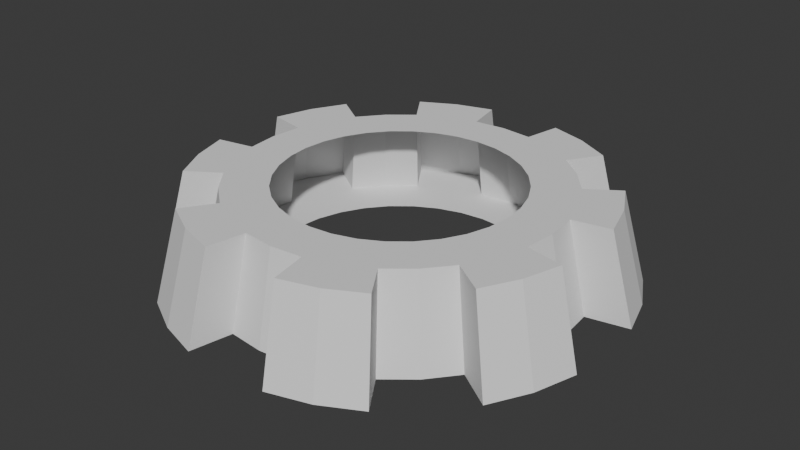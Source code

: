 # Source: gear.blend  (saved by Blender 4.3.34; exported with 4.5.12 LTS)
import bpy
from mathutils import Matrix  # noqa: F401  (used for matrix-valued properties, if any)

bpy.ops.wm.read_factory_settings(use_empty=True)
scene = bpy.context.scene
scene.name = 'Scene'

# ---- collections
col_collection = bpy.data.collections.new('Collection'); scene.collection.children.link(col_collection)

# ---- world
world_world = bpy.data.worlds.new('World'); scene.world = world_world
world_world.use_nodes = True; world_world.node_tree.nodes.clear()
_N = world_world.node_tree.nodes; _L = world_world.node_tree.links
n0 = _N.new('ShaderNodeOutputWorld'); n0.name = 'World Output'; n0.location = (300, 300)
n1 = _N.new('ShaderNodeBackground'); n1.name = 'Background'; n1.location = (10, 300)
n1.inputs[0].default_value = (0.05088, 0.05088, 0.05088, 1.0)
_L.new(n1.outputs[0], n0.inputs[0])
n0.is_active_output = True
world_world.color = (0.05088, 0.05088, 0.05088)
world_world.sun_shadow_jitter_overblur = 0.0

# ---- meshes
me_gear_001 = bpy.data.meshes.new('Gear.001')
me_gear_001.from_pydata([(0.5858, -6.164e-09, -0.2), (0.5745, 0.1143, -0.2), (0.5412, 0.2242, -0.2), (0.487, 0.3254, -0.2), (0.81, 0.0, -0.2), (0.7944, 0.158, -0.2), (0.7483, 0.31, -0.2), (0.6735, 0.45, -0.2), (0.9808, 0.1951, -0.2), (0.9239, 0.3827, -0.2), (0.8315, 0.5556, -0.2), (0.9808, 0.1951, -0.2), (0.9239, 0.3827, -0.2), (0.8315, 0.5556, -0.2), (0.523, -6.164e-09, 0.2), (0.5129, 0.102, 0.2), (0.4832, 0.2001, 0.2), (0.4348, 0.2905, 0.2), (0.7232, 0.0, 0.2), (0.7093, 0.1411, 0.2), (0.6681, 0.2768, 0.2), (0.6013, 0.4018, 0.2), (0.8757, 0.1742, 0.2), (0.8249, 0.3417, 0.2), (0.7424, 0.496, 0.2), (0.8757, 0.1742, 0.2), (0.8249, 0.3417, 0.2), (0.7424, 0.496, 0.2), (0.4142, 0.4142, -0.2), (0.3254, 0.487, -0.2), (0.2242, 0.5412, -0.2), (0.1143, 0.5745, -0.2), (0.5728, 0.5728, -0.2), (0.45, 0.6735, -0.2), (0.31, 0.7483, -0.2), (0.158, 0.7944, -0.2), (0.5556, 0.8315, -0.2), (0.3827, 0.9239, -0.2), (0.1951, 0.9808, -0.2), (0.5556, 0.8315, -0.2), (0.3827, 0.9239, -0.2), (0.1951, 0.9808, -0.2), (0.3698, 0.3698, 0.2), (0.2905, 0.4348, 0.2), (0.2001, 0.4832, 0.2), (0.102, 0.5129, 0.2), (0.5114, 0.5114, 0.2), (0.4018, 0.6013, 0.2), (0.2768, 0.6681, 0.2), (0.1411, 0.7093, 0.2), (0.496, 0.7424, 0.2), (0.3417, 0.8249, 0.2), (0.1742, 0.8757, 0.2), (0.496, 0.7424, 0.2), (0.3417, 0.8249, 0.2), (0.1742, 0.8757, 0.2), (-1.147e-09, 0.5858, -0.2), (-0.1143, 0.5745, -0.2), (-0.2242, 0.5412, -0.2), (-0.3254, 0.487, -0.2), (4.96e-17, 0.81, -0.2), (-0.158, 0.7944, -0.2), (-0.31, 0.7483, -0.2), (-0.45, 0.6735, -0.2), (-0.1951, 0.9808, -0.2), (-0.3827, 0.9239, -0.2), (-0.5556, 0.8315, -0.2), (-0.1951, 0.9808, -0.2), (-0.3827, 0.9239, -0.2), (-0.5556, 0.8315, -0.2), (-1.147e-09, 0.523, 0.2), (-0.102, 0.5129, 0.2), (-0.2001, 0.4832, 0.2), (-0.2905, 0.4348, 0.2), (4.428e-17, 0.7232, 0.2), (-0.1411, 0.7093, 0.2), (-0.2768, 0.6681, 0.2), (-0.4018, 0.6013, 0.2), (-0.1742, 0.8757, 0.2), (-0.3417, 0.8249, 0.2), (-0.496, 0.7424, 0.2), (-0.1742, 0.8757, 0.2), (-0.3417, 0.8249, 0.2), (-0.496, 0.7424, 0.2), (-0.4142, 0.4142, -0.2), (-0.487, 0.3254, -0.2), (-0.5412, 0.2242, -0.2), (-0.5745, 0.1143, -0.2), (-0.5728, 0.5728, -0.2), (-0.6735, 0.45, -0.2), (-0.7483, 0.31, -0.2), (-0.7944, 0.158, -0.2), (-0.8315, 0.5556, -0.2), (-0.9239, 0.3827, -0.2), (-0.9808, 0.1951, -0.2), (-0.8315, 0.5556, -0.2), (-0.9239, 0.3827, -0.2), (-0.9808, 0.1951, -0.2), (-0.3698, 0.3698, 0.2), (-0.4348, 0.2905, 0.2), (-0.4832, 0.2001, 0.2), (-0.5129, 0.102, 0.2), (-0.5114, 0.5114, 0.2), (-0.6013, 0.4018, 0.2), (-0.6681, 0.2768, 0.2), (-0.7093, 0.1411, 0.2), (-0.7424, 0.496, 0.2), (-0.8249, 0.3417, 0.2), (-0.8757, 0.1742, 0.2), (-0.7424, 0.496, 0.2), (-0.8249, 0.3417, 0.2), (-0.8757, 0.1742, 0.2), (-0.5858, -6.164e-09, -0.2), (-0.5745, -0.1143, -0.2), (-0.5412, -0.2242, -0.2), (-0.487, -0.3254, -0.2), (-0.81, 9.92e-17, -0.2), (-0.7944, -0.158, -0.2), (-0.7483, -0.31, -0.2), (-0.6735, -0.45, -0.2), (-0.9808, -0.1951, -0.2), (-0.9239, -0.3827, -0.2), (-0.8315, -0.5556, -0.2), (-0.9808, -0.1951, -0.2), (-0.9239, -0.3827, -0.2), (-0.8315, -0.5556, -0.2), (-0.523, -6.164e-09, 0.2), (-0.5129, -0.102, 0.2), (-0.4832, -0.2001, 0.2), (-0.4348, -0.2905, 0.2), (-0.7232, 8.856e-17, 0.2), (-0.7093, -0.1411, 0.2), (-0.6681, -0.2768, 0.2), (-0.6013, -0.4018, 0.2), (-0.8757, -0.1742, 0.2), (-0.8249, -0.3417, 0.2), (-0.7424, -0.496, 0.2), (-0.8757, -0.1742, 0.2), (-0.8249, -0.3417, 0.2), (-0.7424, -0.496, 0.2), (-0.4142, -0.4142, -0.2), (-0.3254, -0.487, -0.2), (-0.2242, -0.5412, -0.2), (-0.1143, -0.5745, -0.2), (-0.5728, -0.5728, -0.2), (-0.45, -0.6735, -0.2), (-0.31, -0.7483, -0.2), (-0.158, -0.7944, -0.2), (-0.5556, -0.8315, -0.2), (-0.3827, -0.9239, -0.2), (-0.1951, -0.9808, -0.2), (-0.5556, -0.8315, -0.2), (-0.3827, -0.9239, -0.2), (-0.1951, -0.9808, -0.2), (-0.3698, -0.3698, 0.2), (-0.2905, -0.4348, 0.2), (-0.2001, -0.4832, 0.2), (-0.102, -0.5129, 0.2), (-0.5114, -0.5114, 0.2), (-0.4018, -0.6013, 0.2), (-0.2768, -0.6681, 0.2), (-0.1411, -0.7093, 0.2), (-0.496, -0.7424, 0.2), (-0.3417, -0.8249, 0.2), (-0.1742, -0.8757, 0.2), (-0.496, -0.7424, 0.2), (-0.3417, -0.8249, 0.2), (-0.1742, -0.8757, 0.2), (-1.147e-09, -0.5858, -0.2), (0.1143, -0.5745, -0.2), (0.2242, -0.5412, -0.2), (0.3254, -0.487, -0.2), (-1.488e-16, -0.81, -0.2), (0.158, -0.7944, -0.2), (0.31, -0.7483, -0.2), (0.45, -0.6735, -0.2), (0.1951, -0.9808, -0.2), (0.3827, -0.9239, -0.2), (0.5556, -0.8315, -0.2), (0.1951, -0.9808, -0.2), (0.3827, -0.9239, -0.2), (0.5556, -0.8315, -0.2), (-1.147e-09, -0.523, 0.2), (0.102, -0.5129, 0.2), (0.2001, -0.4832, 0.2), (0.2905, -0.4348, 0.2), (-1.328e-16, -0.7232, 0.2), (0.1411, -0.7093, 0.2), (0.2768, -0.6681, 0.2), (0.4018, -0.6013, 0.2), (0.1742, -0.8757, 0.2), (0.3417, -0.8249, 0.2), (0.496, -0.7424, 0.2), (0.1742, -0.8757, 0.2), (0.3417, -0.8249, 0.2), (0.496, -0.7424, 0.2), (0.4142, -0.4142, -0.2), (0.487, -0.3254, -0.2), (0.5412, -0.2242, -0.2), (0.5745, -0.1143, -0.2), (0.5728, -0.5728, -0.2), (0.6735, -0.45, -0.2), (0.7483, -0.31, -0.2), (0.7944, -0.158, -0.2), (0.8315, -0.5556, -0.2), (0.9239, -0.3827, -0.2), (0.9808, -0.1951, -0.2), (0.8315, -0.5556, -0.2), (0.9239, -0.3827, -0.2), (0.9808, -0.1951, -0.2), (0.3698, -0.3698, 0.2), (0.4348, -0.2905, 0.2), (0.4832, -0.2001, 0.2), (0.5129, -0.102, 0.2), (0.5114, -0.5114, 0.2), (0.6013, -0.4018, 0.2), (0.6681, -0.2768, 0.2), (0.7093, -0.1411, 0.2), (0.7424, -0.496, 0.2), (0.8249, -0.3417, 0.2), (0.8757, -0.1742, 0.2), (0.7424, -0.496, 0.2), (0.8249, -0.3417, 0.2), (0.8757, -0.1742, 0.2)], [], [(4, 0, 1, 5), (5, 1, 2, 6), (6, 2, 3, 7), (8, 5, 6, 9), (9, 6, 7, 10), (11, 8, 9, 12), (12, 9, 10, 13), (14, 18, 19, 15), (15, 19, 20, 16), (16, 20, 21, 17), (19, 22, 23, 20), (20, 23, 24, 21), (22, 25, 26, 23), (23, 26, 27, 24), (18, 4, 5, 19), (19, 5, 8, 22), (22, 8, 11, 25), (25, 11, 12, 26), (26, 12, 13, 27), (27, 13, 10, 24), (24, 10, 7, 21), (32, 28, 29, 33), (33, 29, 30, 34), (34, 30, 31, 35), (36, 33, 34, 37), (37, 34, 35, 38), (39, 36, 37, 40), (40, 37, 38, 41), (42, 46, 47, 43), (43, 47, 48, 44), (44, 48, 49, 45), (47, 50, 51, 48), (48, 51, 52, 49), (50, 53, 54, 51), (51, 54, 55, 52), (46, 32, 33, 47), (47, 33, 36, 50), (50, 36, 39, 53), (53, 39, 40, 54), (54, 40, 41, 55), (55, 41, 38, 52), (52, 38, 35, 49), (3, 28, 32, 7), (7, 32, 46, 21), (21, 46, 42, 17), (60, 56, 57, 61), (61, 57, 58, 62), (62, 58, 59, 63), (64, 61, 62, 65), (65, 62, 63, 66), (67, 64, 65, 68), (68, 65, 66, 69), (70, 74, 75, 71), (71, 75, 76, 72), (72, 76, 77, 73), (75, 78, 79, 76), (76, 79, 80, 77), (78, 81, 82, 79), (79, 82, 83, 80), (74, 60, 61, 75), (75, 61, 64, 78), (78, 64, 67, 81), (81, 67, 68, 82), (82, 68, 69, 83), (83, 69, 66, 80), (80, 66, 63, 77), (31, 56, 60, 35), (35, 60, 74, 49), (49, 74, 70, 45), (88, 84, 85, 89), (89, 85, 86, 90), (90, 86, 87, 91), (92, 89, 90, 93), (93, 90, 91, 94), (95, 92, 93, 96), (96, 93, 94, 97), (98, 102, 103, 99), (99, 103, 104, 100), (100, 104, 105, 101), (103, 106, 107, 104), (104, 107, 108, 105), (106, 109, 110, 107), (107, 110, 111, 108), (102, 88, 89, 103), (103, 89, 92, 106), (106, 92, 95, 109), (109, 95, 96, 110), (110, 96, 97, 111), (111, 97, 94, 108), (108, 94, 91, 105), (59, 84, 88, 63), (63, 88, 102, 77), (77, 102, 98, 73), (116, 112, 113, 117), (117, 113, 114, 118), (118, 114, 115, 119), (120, 117, 118, 121), (121, 118, 119, 122), (123, 120, 121, 124), (124, 121, 122, 125), (126, 130, 131, 127), (127, 131, 132, 128), (128, 132, 133, 129), (131, 134, 135, 132), (132, 135, 136, 133), (134, 137, 138, 135), (135, 138, 139, 136), (130, 116, 117, 131), (131, 117, 120, 134), (134, 120, 123, 137), (137, 123, 124, 138), (138, 124, 125, 139), (139, 125, 122, 136), (136, 122, 119, 133), (87, 112, 116, 91), (91, 116, 130, 105), (105, 130, 126, 101), (144, 140, 141, 145), (145, 141, 142, 146), (146, 142, 143, 147), (148, 145, 146, 149), (149, 146, 147, 150), (151, 148, 149, 152), (152, 149, 150, 153), (154, 158, 159, 155), (155, 159, 160, 156), (156, 160, 161, 157), (159, 162, 163, 160), (160, 163, 164, 161), (162, 165, 166, 163), (163, 166, 167, 164), (158, 144, 145, 159), (159, 145, 148, 162), (162, 148, 151, 165), (165, 151, 152, 166), (166, 152, 153, 167), (167, 153, 150, 164), (164, 150, 147, 161), (115, 140, 144, 119), (119, 144, 158, 133), (133, 158, 154, 129), (172, 168, 169, 173), (173, 169, 170, 174), (174, 170, 171, 175), (176, 173, 174, 177), (177, 174, 175, 178), (179, 176, 177, 180), (180, 177, 178, 181), (182, 186, 187, 183), (183, 187, 188, 184), (184, 188, 189, 185), (187, 190, 191, 188), (188, 191, 192, 189), (190, 193, 194, 191), (191, 194, 195, 192), (186, 172, 173, 187), (187, 173, 176, 190), (190, 176, 179, 193), (193, 179, 180, 194), (194, 180, 181, 195), (195, 181, 178, 192), (192, 178, 175, 189), (143, 168, 172, 147), (147, 172, 186, 161), (161, 186, 182, 157), (200, 196, 197, 201), (201, 197, 198, 202), (202, 198, 199, 203), (204, 201, 202, 205), (205, 202, 203, 206), (207, 204, 205, 208), (208, 205, 206, 209), (210, 214, 215, 211), (211, 215, 216, 212), (212, 216, 217, 213), (215, 218, 219, 216), (216, 219, 220, 217), (218, 221, 222, 219), (219, 222, 223, 220), (214, 200, 201, 215), (215, 201, 204, 218), (218, 204, 207, 221), (221, 207, 208, 222), (222, 208, 209, 223), (223, 209, 206, 220), (220, 206, 203, 217), (171, 196, 200, 175), (175, 200, 214, 189), (189, 214, 210, 185), (199, 0, 4, 203), (203, 4, 18, 217), (217, 18, 14, 213)])
me_gear_001.update()

# ---- objects
ob_gear_001 = bpy.data.objects.new('Gear.001', me_gear_001)

# ---- transforms, parenting, visibility, modifiers, constraints
ob_gear_001.location = (0.0, 0.0, 0.0)
_vg = ob_gear_001.vertex_groups.new(name='Tips')
_vg = ob_gear_001.vertex_groups.new(name='Valleys')

# ---- collection membership
col_collection.objects.link(ob_gear_001)

# ---- scene / render settings (as saved in the file)
scene.frame_start = 1; scene.frame_end = 250; scene.frame_set(1)
scene.render.engine = 'BLENDER_EEVEE_NEXT'
bpy.context.view_layer.update()

# ---- added for rendering (the .blend has no active camera and no usable light): camera, sun
cam_auto = bpy.data.cameras.new('AutoCamera')
cam_auto.lens = 50.0
cam_auto.sensor_width = 36.0
cam_auto.clip_end = 1000.0
ob_auto_camera = bpy.data.objects.new('AutoCamera', cam_auto)
scene.collection.objects.link(ob_auto_camera)
ob_auto_camera.location = (2.59319, -3.11183, 2.07455)
ob_auto_camera.rotation_euler = (1.09748, -7.21219e-08, 0.694738)
scene.camera = ob_auto_camera
light_auto_sun = bpy.data.lights.new('AutoSun', 'SUN')
light_auto_sun.energy = 3.0
light_auto_sun.angle = 0.0523599
ob_auto_sun = bpy.data.objects.new('AutoSun', light_auto_sun)
scene.collection.objects.link(ob_auto_sun)
ob_auto_sun.rotation_euler = (0.872665, 0.174533, 0.523599)
bpy.context.view_layer.update()

